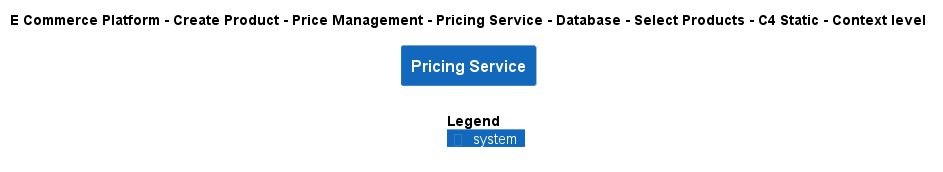

The diagram above was rendered by PlantUML. Its source (embedded in the PNG):
@startuml
!include ..\..\..\..\..\..\..\..\..\.c4s\C4_Context.puml

AddElementTag("c4interflow:lifecycle:new", $bgColor=green, $fontColor=#ffffff, $borderColor=green, $shadowing="False")
AddElementTag("c4interflow:lifecycle:changed", $bgColor=orange, $fontColor=#ffffff, $borderColor=orange, $shadowing="False")
AddElementTag("c4interflow:lifecycle:removed", $bgColor=red, $fontColor=#ffffff, $borderColor=red, $shadowing="False")

AddRelTag("c4interflow:lifecycle:new", $textColor=green, $lineColor=green)
AddRelTag("c4interflow:lifecycle:changed", $textColor=orange, $lineColor=orange)
AddRelTag("c4interflow:lifecycle:removed", $textColor=red, $lineColor=red)

SHOW_PERSON_PORTRAIT()
LAYOUT_TOP_DOWN()

skinparam linetype polyline

title E Commerce Platform - Create Product - Price Management - Pricing Service - Database - Select Products - C4 Static - Context level

System(ECommercePlatform.CreateProduct.PriceManagement.SoftwareSystems.PricingService, "Pricing Service", "")



SHOW_LEGEND()
@enduml